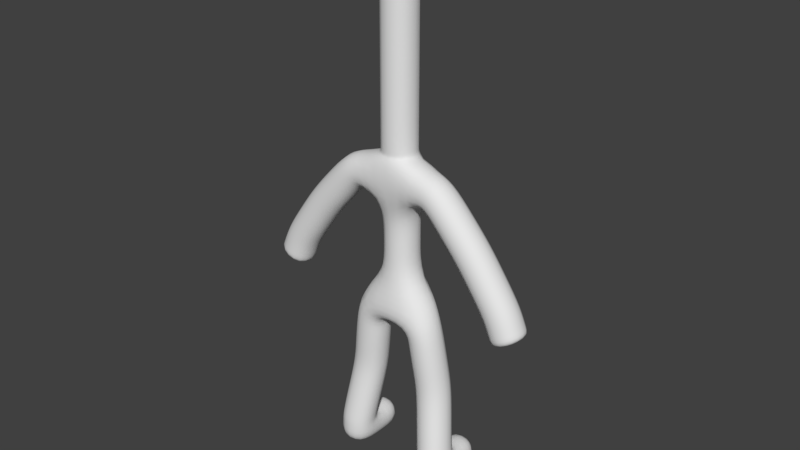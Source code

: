 # Source: Duckyboy_Ref_Test15_letsGoWithThis.blend  (saved by Blender 2.78.0; exported with 4.5.12 LTS)
import bpy
from mathutils import Matrix  # noqa: F401  (used for matrix-valued properties, if any)

bpy.ops.wm.read_factory_settings(use_empty=True)
scene = bpy.context.scene
scene.name = 'Scene'

# ---- collections
col_collection_1 = bpy.data.collections.new('Collection 1'); scene.collection.children.link(col_collection_1)

# ---- world
world_world = bpy.data.worlds.new('World'); scene.world = world_world
world_world.color = (0.05088, 0.05088, 0.05088)
world_world.use_sun_shadow = False
world_world.sun_shadow_jitter_overblur = 0.0
world_world.cycles.sampling_method = 'MANUAL'

# ---- meshes
me_plane_001 = bpy.data.meshes.new('Plane.001')
me_plane_001.from_pydata([(0.0, 0.0, -1.249), (0.0, -0.1065, 0.545), (0.4942, -0.1065, 0.5064), (0.3995, -0.07312, -1.375), (0.5467, 1.342e-07, -2.448), (0.6414, -0.1065, 0.4749), (0.0, 0.0, -0.004206), (0.6729, -0.1387, -3.341), (1.188, -0.1065, -0.1454), (1.64, -0.1065, -0.7973), (1.724, -0.1065, -1.029), (1.787, -0.1065, -1.144), (0.0, -0.05047, 0.8289), (0.0, -0.05047, 0.8814), (0.0, -0.05047, 1.144), (0.0, -0.05047, 1.26), (0.0, -0.05047, 1.954), (0.0, -0.05047, 3.225), (0.676, -0.1387, -3.414), (0.7094, -0.1387, -3.757), (0.0, -0.05047, 3.482), (0.6927, -0.1387, -3.586), (0.6927, 0.5622, -3.57)], [(6, 1), (1, 2), (3, 0), (4, 3), (2, 5), (0, 6), (7, 4), (5, 8), (8, 9), (9, 10), (10, 11), (1, 12), (12, 13), (13, 14), (14, 15), (15, 16), (16, 17), (18, 7), (21, 18), (17, 20), (19, 21), (21, 22)], [])
me_plane_001.use_remesh_preserve_volume = False
me_plane_001.use_remesh_preserve_attributes = False
me_plane_001.use_mirror_vertex_groups = False
me_plane_001.update()

# ---- objects
ob_plane = bpy.data.objects.new('Plane', me_plane_001)

# ---- transforms, parenting, visibility, modifiers, constraints
ob_plane.location = (0.0, 0.0, 0.0)
ob_plane.lineart.crease_threshold = 0.0
_m = ob_plane.modifiers.new('Mirror', 'MIRROR')
_m = ob_plane.modifiers.new('Skin', 'SKIN')
_m.use_smooth_shade = True
_m = ob_plane.modifiers.new('Subsurf', 'SUBSURF')
_m.uv_smooth = 'PRESERVE_CORNERS'
_m.quality = 2
_m.show_only_control_edges = False

# ---- collection membership
col_collection_1.objects.link(ob_plane)

# ---- scene / render settings (as saved in the file)
scene.frame_start = 1; scene.frame_end = 250; scene.frame_set(1)
scene.render.engine = 'BLENDER_EEVEE_NEXT'
scene.render.resolution_percentage = 50
scene.render.dither_intensity = 0.0
scene.cycles.use_denoising = False
scene.cycles.samples = 128
scene.cycles.sampling_pattern = 'TABULATED_SOBOL'
scene.cycles.light_sampling_threshold = 0.0
scene.cycles.use_adaptive_sampling = False
scene.cycles.use_light_tree = False
scene.cycles.blur_glossy = 0.0
scene.cycles.sample_clamp_indirect = 0.0
scene.view_settings.view_transform = 'Standard'
bpy.context.view_layer.update()

# ---- added for rendering (the .blend has no active camera and no usable light): camera, sun
cam_auto = bpy.data.cameras.new('AutoCamera')
cam_auto.lens = 50.0
cam_auto.sensor_width = 36.0
cam_auto.clip_end = 1000.0
ob_auto_camera = bpy.data.objects.new('AutoCamera', cam_auto)
scene.collection.objects.link(ob_auto_camera)
ob_auto_camera.location = (7.95616, -9.59787, 6.20931)
ob_auto_camera.rotation_euler = (1.09748, -7.21219e-08, 0.694738)
scene.camera = ob_auto_camera
light_auto_sun = bpy.data.lights.new('AutoSun', 'SUN')
light_auto_sun.energy = 3.0
light_auto_sun.angle = 0.0523599
ob_auto_sun = bpy.data.objects.new('AutoSun', light_auto_sun)
scene.collection.objects.link(ob_auto_sun)
ob_auto_sun.rotation_euler = (0.872665, 0.174533, 0.523599)
bpy.context.view_layer.update()

